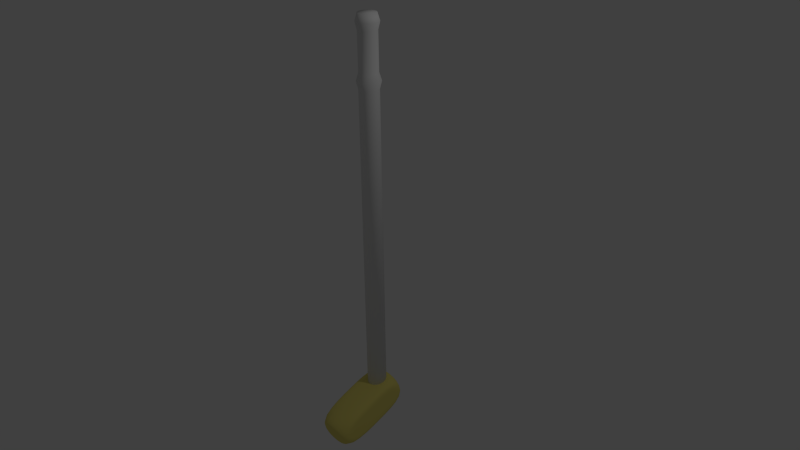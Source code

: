 # Source: schl_ger.blend  (saved by Blender 2.70.0; exported with 4.5.12 LTS)
import bpy
from mathutils import Matrix  # noqa: F401  (used for matrix-valued properties, if any)

bpy.ops.wm.read_factory_settings(use_empty=True)
scene = bpy.context.scene
scene.name = 'Scene'

# ---- collections
col_collection_1 = bpy.data.collections.new('Collection 1'); scene.collection.children.link(col_collection_1)

# ---- materials (node trees are filled in below, after node groups)
mat_material_001 = bpy.data.materials.new('Material.001')
mat_material_001.alpha_threshold = 0.0
mat_material_001.use_transparent_shadow = False
mat_material_001.diffuse_color = (0.8, 0.7024, 0.1786, 1.0)
mat_material_001.roughness = 0.5
mat_material_001.line_color = (0.0, 0.0, 0.0, 1.0)
mat_griff = bpy.data.materials.new('griff')
mat_griff.alpha_threshold = 0.0
mat_griff.use_transparent_shadow = False
mat_griff.roughness = 0.5
mat_griff.line_color = (0.0, 0.0, 0.0, 1.0)

# ---- material node trees

# ---- world
world_world = bpy.data.worlds.new('World'); scene.world = world_world
world_world.color = (0.05088, 0.05088, 0.05088)
world_world.use_sun_shadow = False
world_world.sun_shadow_jitter_overblur = 0.0
world_world.cycles.sampling_method = 'MANUAL'
world_world.cycles.sample_map_resolution = 256

# ---- cameras
cam_camera = bpy.data.cameras.new('Camera')
cam_camera.clip_end = 100.0
cam_camera.lens = 35.0
cam_camera.sensor_width = 32.0
cam_camera.sensor_height = 18.0
cam_camera.ortho_scale = 7.314
cam_camera.dof.focus_distance = 0.0
cam_camera.dof.aperture_fstop = 128.0

# ---- lights
light_lamp = bpy.data.lights.new('Lamp', 'POINT')
light_lamp.transmission_factor = 0.0
light_lamp.cutoff_distance = 30.0
light_lamp.energy = 100.0
light_lamp.shadow_buffer_clip_start = 1.001
light_lamp.shadow_soft_size = 0.1
light_lamp.shadow_maximum_resolution = 0.006
light_lamp.use_absolute_resolution = True
light_lamp.cycles.use_multiple_importance_sampling = False

# ---- meshes
me_cube_001 = bpy.data.meshes.new('Cube.001')
me_cube_001.from_pydata([(-1.0, -1.0, -0.6469), (-1.0, 1.0, -1.0), (1.0, 1.0, -1.0), (1.0, -1.0, -0.6469), (-1.0, -1.0, 0.6469), (-1.0, 1.0, 1.0), (1.0, 1.0, 1.0), (1.0, -1.0, 1.0), (-1.0, -3.69, -1.0), (1.0, -3.69, -1.0), (-1.0, -3.69, 1.0), (1.0, -3.69, 1.0), (-0.5496, -3.69, -0.5496), (-0.5496, -3.69, 0.5496), (0.5496, -3.69, 0.5496), (0.5496, -3.69, -0.5496), (-0.5997, 1.0, 0.5997), (-0.5997, 1.0, -0.5997), (0.5997, 1.0, 0.5997), (0.5997, 1.0, -0.5997), (-1.0, -1.0, 1.0), (-1.0, 0.6469, 0.6469), (-1.0, 0.6469, -0.6469), (-1.0, -1.0, -1.0), (1.0, 0.6469, 0.6469), (1.0, 0.6469, -0.6469), (1.0, -1.0, 0.6469), (1.0, -1.0, -1.0), (-1.0, -3.337, -0.6469), (-1.0, -3.337, 0.6469), (1.0, -3.337, 0.6469), (1.0, -3.337, -0.6469)], [], [(4, 21, 22, 0), (16, 18, 19, 17), (24, 26, 3, 25), (23, 27, 9, 8), (23, 1, 2, 27), (7, 6, 5, 20), (14, 13, 12, 15), (7, 20, 10, 11), (3, 26, 30, 31), (4, 0, 28, 29), (12, 13, 10, 8), (14, 15, 9, 11), (13, 14, 11, 10), (15, 12, 8, 9), (16, 17, 1, 5), (18, 16, 5, 6), (19, 18, 6, 2), (17, 19, 2, 1), (21, 4, 20, 5), (22, 21, 5, 1), (0, 22, 1, 23), (24, 25, 2, 6), (26, 24, 6, 7), (25, 3, 27, 2), (29, 28, 8, 10), (31, 30, 11, 9), (28, 0, 23, 8), (3, 31, 9, 27), (30, 26, 7, 11), (4, 29, 10, 20)])
me_cube_001.polygons.foreach_set('use_smooth', [True] * 30)
me_cube_001.materials.append(mat_material_001)
me_cube_001.use_remesh_preserve_volume = False
me_cube_001.use_remesh_preserve_attributes = False
me_cube_001.use_mirror_vertex_groups = False
me_cube_001.update()
me_cylinder = bpy.data.meshes.new('Cylinder')
me_cylinder.from_pydata([(4.669e-08, 0.1282, -2.202), (4.669e-08, 0.1282, 2.202), (0.025, 0.1257, -2.202), (0.025, 0.1257, 2.202), (0.04905, 0.1184, -2.202), (0.04905, 0.1184, 2.202), (0.0712, 0.1066, -2.202), (0.0712, 0.1066, 2.202), (0.09063, 0.09063, -2.202), (0.09063, 0.09063, 2.202), (0.1066, 0.0712, -2.202), (0.1066, 0.0712, 2.202), (0.1184, 0.04905, -2.202), (0.1184, 0.04905, 2.202), (0.1257, 0.025, -2.202), (0.1257, 0.025, 2.202), (0.1282, 2.874e-07, -2.202), (0.1282, 2.874e-07, 2.202), (0.1257, -0.025, -2.202), (0.1257, -0.025, 2.202), (0.1184, -0.04905, -2.202), (0.1184, -0.04905, 2.202), (0.1066, -0.0712, -2.202), (0.1066, -0.0712, 2.202), (0.09063, -0.09062, -2.202), (0.09063, -0.09062, 2.202), (0.0712, -0.1066, -2.202), (0.0712, -0.1066, 2.202), (0.04905, -0.1184, -2.202), (0.04905, -0.1184, 2.202), (0.025, -0.1257, -2.202), (0.025, -0.1257, 2.202), (4.927e-09, -0.1282, -2.202), (4.927e-09, -0.1282, 2.202), (-0.025, -0.1257, -2.202), (-0.025, -0.1257, 2.202), (-0.04905, -0.1184, -2.202), (-0.04905, -0.1184, 2.202), (-0.0712, -0.1066, -2.202), (-0.0712, -0.1066, 2.202), (-0.09063, -0.09062, -2.202), (-0.09063, -0.09062, 2.202), (-0.1066, -0.0712, -2.202), (-0.1066, -0.0712, 2.202), (-0.1184, -0.04905, -2.202), (-0.1184, -0.04905, 2.202), (-0.1257, -0.025, -2.202), (-0.1257, -0.025, 2.202), (-0.1282, 4.014e-07, -2.202), (-0.1282, 4.014e-07, 2.202), (-0.1257, 0.025, -2.202), (-0.1257, 0.025, 2.202), (-0.1184, 0.04905, -2.202), (-0.1184, 0.04905, 2.202), (-0.1066, 0.0712, -2.202), (-0.1066, 0.0712, 2.202), (-0.09062, 0.09063, -2.202), (-0.09062, 0.09063, 2.202), (-0.0712, 0.1066, -2.202), (-0.0712, 0.1066, 2.202), (-0.04905, 0.1184, -2.202), (-0.04905, 0.1184, 2.202), (-0.025, 0.1257, -2.202), (-0.025, 0.1257, 2.202), (1.385e-07, 0.1538, 2.302), (0.03, 0.1508, 2.302), (0.05886, 0.1421, 2.302), (0.08544, 0.1279, 2.302), (0.1088, 0.1088, 2.302), (0.1279, 0.08544, 2.302), (0.1421, 0.05886, 2.302), (0.1508, 0.03, 2.302), (0.1538, 2.808e-07, 2.302), (0.1508, -0.03, 2.302), (0.1421, -0.05885, 2.302), (0.1279, -0.08544, 2.302), (0.1088, -0.1087, 2.302), (0.08544, -0.1279, 2.302), (0.05886, -0.1421, 2.302), (0.03, -0.1508, 2.302), (8.842e-08, -0.1538, 2.302), (-0.03, -0.1508, 2.302), (-0.05886, -0.1421, 2.302), (-0.08544, -0.1279, 2.302), (-0.1088, -0.1087, 2.302), (-0.1279, -0.08544, 2.302), (-0.1421, -0.05885, 2.302), (-0.1508, -0.03, 2.302), (-0.1538, 4.177e-07, 2.302), (-0.1508, 0.03, 2.302), (-0.1421, 0.05886, 2.302), (-0.1279, 0.08544, 2.302), (-0.1087, 0.1088, 2.302), (-0.08544, 0.1279, 2.302), (-0.05885, 0.1421, 2.302), (-0.03, 0.1508, 2.302), (2.072e-07, 0.123, 2.402), (0.024, 0.1207, 2.402), (0.04708, 0.1137, 2.402), (0.06836, 0.1023, 2.402), (0.087, 0.087, 2.402), (0.1023, 0.06836, 2.402), (0.1137, 0.04708, 2.402), (0.1207, 0.024, 2.402), (0.123, 2.887e-07, 2.402), (0.1207, -0.024, 2.402), (0.1137, -0.04708, 2.402), (0.1023, -0.06836, 2.402), (0.087, -0.087, 2.402), (0.06836, -0.1023, 2.402), (0.04708, -0.1137, 2.402), (0.024, -0.1207, 2.402), (1.671e-07, -0.123, 2.402), (-0.024, -0.1207, 2.402), (-0.04708, -0.1137, 2.402), (-0.06836, -0.1023, 2.402), (-0.087, -0.087, 2.402), (-0.1023, -0.06836, 2.402), (-0.1137, -0.04708, 2.402), (-0.1207, -0.024, 2.402), (-0.123, 3.982e-07, 2.402), (-0.1207, 0.024, 2.402), (-0.1137, 0.04708, 2.402), (-0.1023, 0.06836, 2.402), (-0.087, 0.087, 2.402), (-0.06836, 0.1023, 2.402), (-0.04708, 0.1137, 2.402), (-0.024, 0.1207, 2.402), (6.605e-07, 0.123, 2.902), (0.024, 0.1207, 2.902), (0.04708, 0.1137, 2.902), (0.06836, 0.1023, 2.902), (0.087, 0.087, 2.902), (0.1023, 0.06836, 2.902), (0.1137, 0.04708, 2.902), (0.1207, 0.024, 2.902), (0.123, 2.887e-07, 2.902), (0.1207, -0.024, 2.902), (0.1137, -0.04708, 2.902), (0.1023, -0.06836, 2.902), (0.087, -0.087, 2.902), (0.06836, -0.1023, 2.902), (0.04708, -0.1137, 2.902), (0.024, -0.1207, 2.902), (6.205e-07, -0.123, 2.902), (-0.024, -0.1207, 2.902), (-0.04708, -0.1137, 2.902), (-0.06835, -0.1023, 2.902), (-0.087, -0.087, 2.902), (-0.1023, -0.06836, 2.902), (-0.1137, -0.04708, 2.902), (-0.1207, -0.024, 2.902), (-0.123, 3.982e-07, 2.902), (-0.1207, 0.024, 2.902), (-0.1137, 0.04708, 2.902), (-0.1023, 0.06836, 2.902), (-0.087, 0.087, 2.902), (-0.06835, 0.1023, 2.902), (-0.04708, 0.1137, 2.902), (-0.024, 0.1207, 2.902), (7.294e-07, 0.1476, 3.002), (0.0288, 0.1448, 3.002), (0.0565, 0.1364, 3.002), (0.08203, 0.1228, 3.002), (0.1044, 0.1044, 3.002), (0.1228, 0.08203, 3.002), (0.1364, 0.0565, 3.002), (0.1448, 0.0288, 3.002), (0.1476, 2.825e-07, 3.002), (0.1448, -0.0288, 3.002), (0.1364, -0.0565, 3.002), (0.1228, -0.08203, 3.002), (0.1044, -0.1044, 3.002), (0.08203, -0.1228, 3.002), (0.0565, -0.1364, 3.002), (0.0288, -0.1448, 3.002), (6.813e-07, -0.1476, 3.002), (-0.0288, -0.1448, 3.002), (-0.0565, -0.1364, 3.002), (-0.08203, -0.1228, 3.002), (-0.1044, -0.1044, 3.002), (-0.1228, -0.08203, 3.002), (-0.1364, -0.0565, 3.002), (-0.1448, -0.0288, 3.002), (-0.1476, 4.139e-07, 3.002), (-0.1448, 0.0288, 3.002), (-0.1364, 0.0565, 3.002), (-0.1228, 0.08203, 3.002), (-0.1044, 0.1044, 3.002), (-0.08203, 0.1228, 3.002), (-0.0565, 0.1364, 3.002), (-0.0288, 0.1448, 3.002), (7.432e-07, 0.1181, 3.102), (0.02304, 0.1158, 3.102), (0.0452, 0.1091, 3.102), (0.06562, 0.09821, 3.102), (0.08352, 0.08352, 3.102), (0.09821, 0.06562, 3.102), (0.1091, 0.0452, 3.102), (0.1158, 0.02304, 3.102), (0.1181, 2.898e-07, 3.102), (0.1158, -0.02304, 3.102), (0.1091, -0.0452, 3.102), (0.09821, -0.06562, 3.102), (0.08352, -0.08352, 3.102), (0.06562, -0.09821, 3.102), (0.0452, -0.1091, 3.102), (0.02304, -0.1158, 3.102), (7.047e-07, -0.1181, 3.102), (-0.02304, -0.1158, 3.102), (-0.0452, -0.1091, 3.102), (-0.06562, -0.09821, 3.102), (-0.08352, -0.08352, 3.102), (-0.09821, -0.06562, 3.102), (-0.1091, -0.0452, 3.102), (-0.1158, -0.02304, 3.102), (-0.1181, 3.949e-07, 3.102), (-0.1158, 0.02304, 3.102), (-0.1091, 0.0452, 3.102), (-0.09821, 0.06562, 3.102), (-0.08352, 0.08352, 3.102), (-0.06562, 0.09821, 3.102), (-0.0452, 0.1091, 3.102), (-0.02304, 0.1158, 3.102)], [], [(0, 1, 3, 2), (2, 3, 5, 4), (4, 5, 7, 6), (6, 7, 9, 8), (8, 9, 11, 10), (10, 11, 13, 12), (12, 13, 15, 14), (14, 15, 17, 16), (16, 17, 19, 18), (18, 19, 21, 20), (20, 21, 23, 22), (22, 23, 25, 24), (24, 25, 27, 26), (26, 27, 29, 28), (28, 29, 31, 30), (30, 31, 33, 32), (32, 33, 35, 34), (34, 35, 37, 36), (36, 37, 39, 38), (38, 39, 41, 40), (40, 41, 43, 42), (42, 43, 45, 44), (44, 45, 47, 46), (46, 47, 49, 48), (48, 49, 51, 50), (50, 51, 53, 52), (52, 53, 55, 54), (54, 55, 57, 56), (56, 57, 59, 58), (58, 59, 61, 60), (1, 63, 95, 64), (62, 63, 1, 0), (60, 61, 63, 62), (0, 2, 4, 6, 8, 10, 12, 14, 16, 18, 20, 22, 24, 26, 28, 30, 32, 34, 36, 38, 40, 42, 44, 46, 48, 50, 52, 54, 56, 58, 60, 62), (86, 85, 117, 118), (43, 41, 84, 85), (21, 19, 73, 74), (49, 47, 87, 88), (5, 3, 65, 66), (27, 25, 76, 77), (55, 53, 90, 91), (11, 9, 68, 69), (33, 31, 79, 80), (61, 59, 93, 94), (39, 37, 82, 83), (3, 1, 64, 65), (17, 15, 71, 72), (45, 43, 85, 86), (23, 21, 74, 75), (51, 49, 88, 89), (7, 5, 66, 67), (29, 27, 77, 78), (57, 55, 91, 92), (35, 33, 80, 81), (13, 11, 69, 70), (63, 61, 94, 95), (41, 39, 83, 84), (19, 17, 72, 73), (47, 45, 86, 87), (25, 23, 75, 76), (53, 51, 89, 90), (9, 7, 67, 68), (31, 29, 78, 79), (59, 57, 92, 93), (37, 35, 81, 82), (15, 13, 70, 71), (120, 119, 151, 152), (75, 74, 106, 107), (95, 94, 126, 127), (84, 83, 115, 116), (73, 72, 104, 105), (93, 92, 124, 125), (82, 81, 113, 114), (71, 70, 102, 103), (91, 90, 122, 123), (69, 68, 100, 101), (80, 79, 111, 112), (89, 88, 120, 121), (67, 66, 98, 99), (78, 77, 109, 110), (87, 86, 118, 119), (65, 64, 96, 97), (76, 75, 107, 108), (64, 95, 127, 96), (85, 84, 116, 117), (74, 73, 105, 106), (94, 93, 125, 126), (83, 82, 114, 115), (72, 71, 103, 104), (92, 91, 123, 124), (81, 80, 112, 113), (70, 69, 101, 102), (90, 89, 121, 122), (68, 67, 99, 100), (79, 78, 110, 111), (88, 87, 119, 120), (66, 65, 97, 98), (77, 76, 108, 109), (154, 153, 185, 186), (98, 97, 129, 130), (109, 108, 140, 141), (118, 117, 149, 150), (107, 106, 138, 139), (127, 126, 158, 159), (116, 115, 147, 148), (105, 104, 136, 137), (125, 124, 156, 157), (114, 113, 145, 146), (103, 102, 134, 135), (123, 122, 154, 155), (101, 100, 132, 133), (112, 111, 143, 144), (121, 120, 152, 153), (99, 98, 130, 131), (110, 109, 141, 142), (119, 118, 150, 151), (97, 96, 128, 129), (108, 107, 139, 140), (96, 127, 159, 128), (117, 116, 148, 149), (106, 105, 137, 138), (126, 125, 157, 158), (115, 114, 146, 147), (104, 103, 135, 136), (124, 123, 155, 156), (113, 112, 144, 145), (102, 101, 133, 134), (122, 121, 153, 154), (100, 99, 131, 132), (111, 110, 142, 143), (188, 187, 219, 220), (132, 131, 163, 164), (143, 142, 174, 175), (152, 151, 183, 184), (130, 129, 161, 162), (141, 140, 172, 173), (150, 149, 181, 182), (139, 138, 170, 171), (159, 158, 190, 191), (148, 147, 179, 180), (137, 136, 168, 169), (157, 156, 188, 189), (146, 145, 177, 178), (135, 134, 166, 167), (155, 154, 186, 187), (133, 132, 164, 165), (144, 143, 175, 176), (153, 152, 184, 185), (131, 130, 162, 163), (142, 141, 173, 174), (151, 150, 182, 183), (129, 128, 160, 161), (140, 139, 171, 172), (128, 159, 191, 160), (149, 148, 180, 181), (138, 137, 169, 170), (158, 157, 189, 190), (147, 146, 178, 179), (136, 135, 167, 168), (156, 155, 187, 188), (145, 144, 176, 177), (134, 133, 165, 166), (193, 192, 223, 222, 221, 220, 219, 218, 217, 216, 215, 214, 213, 212, 211, 210, 209, 208, 207, 206, 205, 204, 203, 202, 201, 200, 199, 198, 197, 196, 195, 194), (177, 176, 208, 209), (166, 165, 197, 198), (186, 185, 217, 218), (164, 163, 195, 196), (175, 174, 206, 207), (184, 183, 215, 216), (162, 161, 193, 194), (173, 172, 204, 205), (182, 181, 213, 214), (171, 170, 202, 203), (191, 190, 222, 223), (180, 179, 211, 212), (169, 168, 200, 201), (189, 188, 220, 221), (178, 177, 209, 210), (167, 166, 198, 199), (187, 186, 218, 219), (165, 164, 196, 197), (176, 175, 207, 208), (185, 184, 216, 217), (163, 162, 194, 195), (174, 173, 205, 206), (183, 182, 214, 215), (161, 160, 192, 193), (172, 171, 203, 204), (160, 191, 223, 192), (181, 180, 212, 213), (170, 169, 201, 202), (190, 189, 221, 222), (179, 178, 210, 211), (168, 167, 199, 200)])
me_cylinder.polygons.foreach_set('use_smooth', [True] * 194)
me_cylinder.materials.append(mat_griff)
me_cylinder.use_remesh_preserve_volume = False
me_cylinder.use_remesh_preserve_attributes = False
me_cylinder.use_mirror_vertex_groups = False
me_cylinder.update()

# ---- objects
ob_cube = bpy.data.objects.new('Cube', me_cube_001)
ob_cylinder = bpy.data.objects.new('Cylinder', me_cylinder)
ob_lamp = bpy.data.objects.new('Lamp', light_lamp)
ob_camera = bpy.data.objects.new('Camera', cam_camera)

# ---- transforms, parenting, visibility, modifiers, constraints
ob_cube.location = (9.441e-18, 0.02074, -2.171)
ob_cube.rotation_euler = (0.3577, 7.774e-17, 1.405e-17)
ob_cube.scale = (0.2376, 0.2376, 0.2376)
ob_cube.lineart.crease_threshold = 0.0
_m = ob_cube.modifiers.new('Subsurf', 'SUBSURF')
_m.uv_smooth = 'PRESERVE_CORNERS'
_m.quality = 2
_m.levels = 2
_m.show_only_control_edges = False
ob_cylinder.location = (0.0, 0.0, 0.0)
ob_cylinder.lineart.crease_threshold = 0.0
ob_lamp.location = (4.076, 1.005, 5.904)
ob_lamp.rotation_euler = (0.6503, 0.05522, 1.866)
ob_lamp.lock_rotations_4d = False
ob_lamp.empty_display_type = 'ARROWS'
ob_lamp.color = (0.0, 0.0, 0.0, 0.0)
ob_lamp.lineart.crease_threshold = 0.0
ob_camera.location = (7.481, -6.508, 5.344)
ob_camera.rotation_euler = (1.109, 0.01082, 0.8149)
ob_camera.lock_rotations_4d = False
ob_camera.empty_display_type = 'ARROWS'
ob_camera.color = (0.0, 0.0, 0.0, 0.0)
ob_camera.display_type = 'WIRE'
ob_camera.lineart.crease_threshold = 0.0

# ---- collection membership
col_collection_1.objects.link(ob_cube)
col_collection_1.objects.link(ob_cylinder)
col_collection_1.objects.link(ob_lamp)
col_collection_1.objects.link(ob_camera)

# ---- scene / render settings (as saved in the file)
scene.camera = ob_camera
scene.frame_start = 1; scene.frame_end = 250; scene.frame_set(1)
scene.render.engine = 'BLENDER_EEVEE_NEXT'
scene.render.resolution_percentage = 50
scene.render.dither_intensity = 0.0
scene.cycles.use_denoising = False
scene.cycles.samples = 10
scene.cycles.sampling_pattern = 'TABULATED_SOBOL'
scene.cycles.light_sampling_threshold = 0.0
scene.cycles.use_adaptive_sampling = False
scene.cycles.use_light_tree = False
scene.cycles.blur_glossy = 0.0
scene.cycles.volume_bounces = 1
scene.cycles.pixel_filter_type = 'GAUSSIAN'
scene.cycles.sample_clamp_indirect = 0.0
scene.view_settings.view_transform = 'Standard'
bpy.context.view_layer.update()
